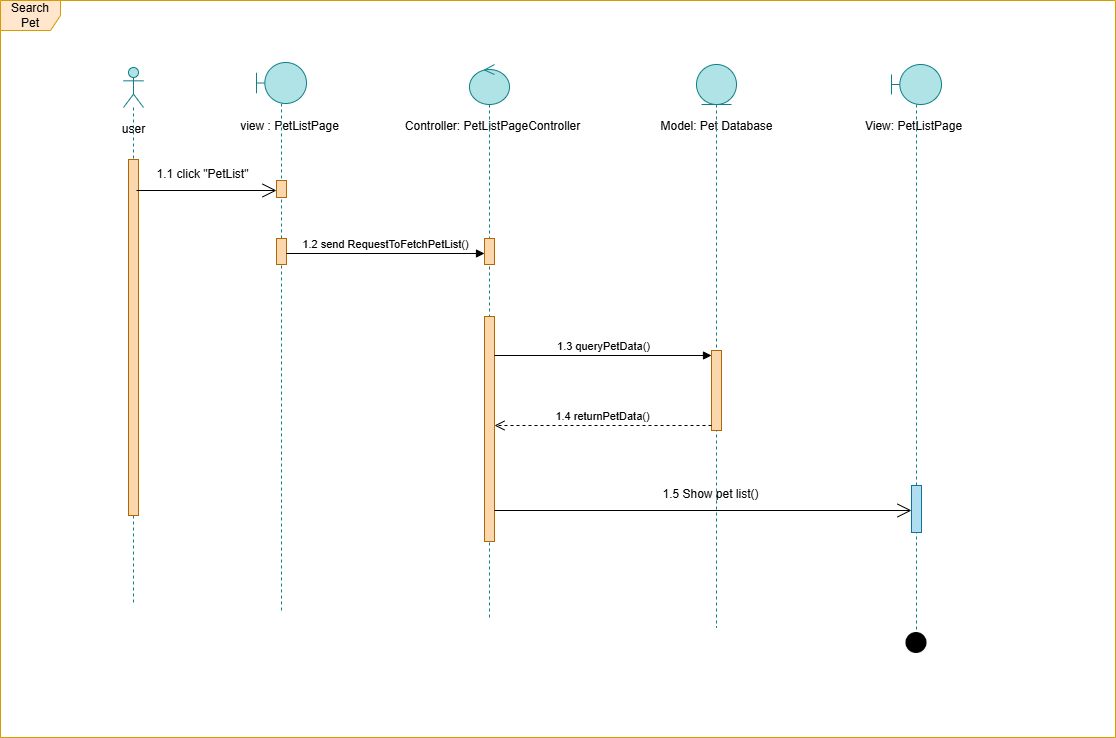

The diagram above was exported from draw.io. Its source (the exported page's mxGraphModel, read from the mxfile embedded in the PNG):
<mxGraphModel dx="867" dy="467" grid="0" gridSize="10" guides="1" tooltips="1" connect="1" arrows="1" fold="1" page="1" pageScale="1" pageWidth="3300" pageHeight="4681" math="0" shadow="0">
  <root>
    <mxCell id="0" />
    <mxCell id="1" parent="0" />
    <mxCell id="5JNUjzccy2_R2VLw6GXC-1" value="view :&amp;nbsp;PetListPage" style="text;html=1;align=center;verticalAlign=middle;resizable=0;points=[];autosize=1;strokeColor=none;fillColor=none;" vertex="1" parent="1">
      <mxGeometry x="929" y="1206" width="117" height="26" as="geometry" />
    </mxCell>
    <mxCell id="5JNUjzccy2_R2VLw6GXC-2" value="Controller:&amp;nbsp;PetListPageController" style="text;html=1;align=center;verticalAlign=middle;resizable=0;points=[];autosize=1;strokeColor=none;fillColor=none;" vertex="1" parent="1">
      <mxGeometry x="1094" y="1206" width="193" height="26" as="geometry" />
    </mxCell>
    <mxCell id="5JNUjzccy2_R2VLw6GXC-3" value="Model: Pet Database" style="text;html=1;align=center;verticalAlign=middle;resizable=0;points=[];autosize=1;strokeColor=none;fillColor=none;" vertex="1" parent="1">
      <mxGeometry x="1350" y="1206" width="130" height="26" as="geometry" />
    </mxCell>
    <mxCell id="5JNUjzccy2_R2VLw6GXC-4" value="View:&amp;nbsp;PetListPage" style="text;html=1;align=center;verticalAlign=middle;resizable=0;points=[];autosize=1;strokeColor=none;fillColor=none;" vertex="1" parent="1">
      <mxGeometry x="1554" y="1206" width="115" height="26" as="geometry" />
    </mxCell>
    <mxCell id="5JNUjzccy2_R2VLw6GXC-5" value="" style="shape=umlLifeline;perimeter=lifelinePerimeter;whiteSpace=wrap;html=1;container=1;dropTarget=0;collapsible=0;recursiveResize=0;outlineConnect=0;portConstraint=eastwest;newEdgeStyle={&quot;curved&quot;:0,&quot;rounded&quot;:0};participant=umlBoundary;size=41;fillColor=#b0e3e6;strokeColor=#0e8088;" vertex="1" parent="1">
      <mxGeometry x="955" y="1155" width="50" height="548" as="geometry" />
    </mxCell>
    <mxCell id="5JNUjzccy2_R2VLw6GXC-6" value="" style="shape=umlLifeline;perimeter=lifelinePerimeter;whiteSpace=wrap;html=1;container=1;dropTarget=0;collapsible=0;recursiveResize=0;outlineConnect=0;portConstraint=eastwest;newEdgeStyle={&quot;curved&quot;:0,&quot;rounded&quot;:0};participant=umlControl;fillColor=#b0e3e6;strokeColor=#0e8088;" vertex="1" parent="1">
      <mxGeometry x="1168" y="1157" width="40" height="553" as="geometry" />
    </mxCell>
    <mxCell id="5JNUjzccy2_R2VLw6GXC-9" value="" style="shape=umlLifeline;perimeter=lifelinePerimeter;whiteSpace=wrap;html=1;container=1;dropTarget=0;collapsible=0;recursiveResize=0;outlineConnect=0;portConstraint=eastwest;newEdgeStyle={&quot;curved&quot;:0,&quot;rounded&quot;:0};participant=umlEntity;fillColor=#b0e3e6;strokeColor=#0e8088;" vertex="1" parent="1">
      <mxGeometry x="1395" y="1157" width="40" height="563" as="geometry" />
    </mxCell>
    <mxCell id="5JNUjzccy2_R2VLw6GXC-57" value="" style="html=1;points=[[0,0,0,0,5],[0,1,0,0,-5],[1,0,0,0,5],[1,1,0,0,-5]];perimeter=orthogonalPerimeter;outlineConnect=0;targetShapes=umlLifeline;portConstraint=eastwest;newEdgeStyle={&quot;curved&quot;:0,&quot;rounded&quot;:0};fillColor=#fad7ac;strokeColor=#b46504;" vertex="1" parent="5JNUjzccy2_R2VLw6GXC-9">
      <mxGeometry x="15" y="286" width="10" height="80" as="geometry" />
    </mxCell>
    <mxCell id="5JNUjzccy2_R2VLw6GXC-11" value="" style="shape=umlLifeline;perimeter=lifelinePerimeter;whiteSpace=wrap;html=1;container=1;dropTarget=0;collapsible=0;recursiveResize=0;outlineConnect=0;portConstraint=eastwest;newEdgeStyle={&quot;curved&quot;:0,&quot;rounded&quot;:0};participant=umlBoundary;fillColor=#b0e3e6;strokeColor=#0e8088;" vertex="1" parent="1">
      <mxGeometry x="1590" y="1157" width="50" height="570" as="geometry" />
    </mxCell>
    <mxCell id="5JNUjzccy2_R2VLw6GXC-12" value="" style="shape=umlLifeline;perimeter=lifelinePerimeter;whiteSpace=wrap;html=1;container=1;dropTarget=0;collapsible=0;recursiveResize=0;outlineConnect=0;portConstraint=eastwest;newEdgeStyle={&quot;curved&quot;:0,&quot;rounded&quot;:0};participant=umlActor;fillColor=#b0e3e6;strokeColor=#0e8088;" vertex="1" parent="1">
      <mxGeometry x="822" y="1160" width="20" height="536" as="geometry" />
    </mxCell>
    <mxCell id="5JNUjzccy2_R2VLw6GXC-13" value="" style="html=1;points=[[0,0,0,0,5],[0,1,0,0,-5],[1,0,0,0,5],[1,1,0,0,-5]];perimeter=orthogonalPerimeter;outlineConnect=0;targetShapes=umlLifeline;portConstraint=eastwest;newEdgeStyle={&quot;curved&quot;:0,&quot;rounded&quot;:0};fillColor=#fad7ac;strokeColor=#b46504;" vertex="1" parent="5JNUjzccy2_R2VLw6GXC-12">
      <mxGeometry x="5" y="92" width="10" height="356" as="geometry" />
    </mxCell>
    <mxCell id="5JNUjzccy2_R2VLw6GXC-14" value="user" style="text;html=1;align=center;verticalAlign=middle;resizable=0;points=[];autosize=1;strokeColor=none;fillColor=none;" vertex="1" parent="1">
      <mxGeometry x="811.5" y="1209" width="41" height="26" as="geometry" />
    </mxCell>
    <mxCell id="5JNUjzccy2_R2VLw6GXC-15" value="Search Pet" style="shape=umlFrame;whiteSpace=wrap;html=1;pointerEvents=0;fillColor=#ffe6cc;strokeColor=#d79b00;" vertex="1" parent="1">
      <mxGeometry x="699" y="1093" width="1115" height="737" as="geometry" />
    </mxCell>
    <mxCell id="5JNUjzccy2_R2VLw6GXC-16" value="" style="html=1;points=[[0,0,0,0,5],[0,1,0,0,-5],[1,0,0,0,5],[1,1,0,0,-5]];perimeter=orthogonalPerimeter;outlineConnect=0;targetShapes=umlLifeline;portConstraint=eastwest;newEdgeStyle={&quot;curved&quot;:0,&quot;rounded&quot;:0};fillColor=#fad7ac;strokeColor=#b46504;" vertex="1" parent="1">
      <mxGeometry x="1183" y="1331" width="10" height="26" as="geometry" />
    </mxCell>
    <mxCell id="5JNUjzccy2_R2VLw6GXC-17" value="" style="endArrow=open;endFill=1;endSize=12;html=1;rounded=0;entryX=0;entryY=0.588;entryDx=0;entryDy=0;entryPerimeter=0;" edge="1" parent="1" target="5JNUjzccy2_R2VLw6GXC-19">
      <mxGeometry width="160" relative="1" as="geometry">
        <mxPoint x="835" y="1283" as="sourcePoint" />
        <mxPoint x="969" y="1280" as="targetPoint" />
      </mxGeometry>
    </mxCell>
    <mxCell id="5JNUjzccy2_R2VLw6GXC-18" value="1.1 click &quot;PetList&quot;" style="text;html=1;align=center;verticalAlign=middle;resizable=0;points=[];autosize=1;strokeColor=none;fillColor=none;" vertex="1" parent="1">
      <mxGeometry x="846" y="1254" width="110" height="26" as="geometry" />
    </mxCell>
    <mxCell id="5JNUjzccy2_R2VLw6GXC-19" value="" style="html=1;points=[[0,0,0,0,5],[0,1,0,0,-5],[1,0,0,0,5],[1,1,0,0,-5]];perimeter=orthogonalPerimeter;outlineConnect=0;targetShapes=umlLifeline;portConstraint=eastwest;newEdgeStyle={&quot;curved&quot;:0,&quot;rounded&quot;:0};fillColor=#fad7ac;strokeColor=#b46504;" vertex="1" parent="1">
      <mxGeometry x="975" y="1273" width="10" height="17" as="geometry" />
    </mxCell>
    <mxCell id="5JNUjzccy2_R2VLw6GXC-22" value="" style="html=1;points=[[0,0,0,0,5],[0,1,0,0,-5],[1,0,0,0,5],[1,1,0,0,-5]];perimeter=orthogonalPerimeter;outlineConnect=0;targetShapes=umlLifeline;portConstraint=eastwest;newEdgeStyle={&quot;curved&quot;:0,&quot;rounded&quot;:0};fillColor=#fad7ac;strokeColor=#b46504;" vertex="1" parent="1">
      <mxGeometry x="975" y="1331" width="10" height="26" as="geometry" />
    </mxCell>
    <mxCell id="5JNUjzccy2_R2VLw6GXC-30" value="" style="shape=image;html=1;verticalAlign=top;verticalLabelPosition=bottom;labelBackgroundColor=#ffffff;imageAspect=0;aspect=fixed;image=https://cdn4.iconfinder.com/data/icons/essential-app-2/16/record-round-circle-dot-128.png" vertex="1" parent="1">
      <mxGeometry x="1604.5" y="1725" width="21" height="21" as="geometry" />
    </mxCell>
    <mxCell id="5JNUjzccy2_R2VLw6GXC-37" value="1.2 send RequestToFetchPetList()" style="html=1;verticalAlign=bottom;endArrow=block;curved=0;rounded=0;" edge="1" parent="1" target="5JNUjzccy2_R2VLw6GXC-16">
      <mxGeometry relative="1" as="geometry">
        <mxPoint x="985" y="1346" as="sourcePoint" />
        <mxPoint x="1202" y="1347" as="targetPoint" />
      </mxGeometry>
    </mxCell>
    <mxCell id="5JNUjzccy2_R2VLw6GXC-42" value="" style="endArrow=open;endFill=1;endSize=12;html=1;rounded=0;" edge="1" parent="1" source="5JNUjzccy2_R2VLw6GXC-43">
      <mxGeometry width="160" relative="1" as="geometry">
        <mxPoint x="1193" y="1603" as="sourcePoint" />
        <mxPoint x="1610" y="1603" as="targetPoint" />
      </mxGeometry>
    </mxCell>
    <mxCell id="5JNUjzccy2_R2VLw6GXC-10" value="" style="html=1;points=[[0,0,0,0,5],[0,1,0,0,-5],[1,0,0,0,5],[1,1,0,0,-5]];perimeter=orthogonalPerimeter;outlineConnect=0;targetShapes=umlLifeline;portConstraint=eastwest;newEdgeStyle={&quot;curved&quot;:0,&quot;rounded&quot;:0};fillColor=#fad7ac;strokeColor=#b46504;" vertex="1" parent="1">
      <mxGeometry x="1183" y="1409" width="10" height="225" as="geometry" />
    </mxCell>
    <mxCell id="5JNUjzccy2_R2VLw6GXC-58" value="1.3 queryPetData()" style="html=1;verticalAlign=bottom;endArrow=block;curved=0;rounded=0;entryX=0;entryY=0;entryDx=0;entryDy=5;" edge="1" target="5JNUjzccy2_R2VLw6GXC-57" parent="1">
      <mxGeometry relative="1" as="geometry">
        <mxPoint x="1193" y="1448" as="sourcePoint" />
      </mxGeometry>
    </mxCell>
    <mxCell id="5JNUjzccy2_R2VLw6GXC-59" value="1.4 returnPetData()" style="html=1;verticalAlign=bottom;endArrow=open;dashed=1;endSize=8;curved=0;rounded=0;exitX=0;exitY=1;exitDx=0;exitDy=-5;" edge="1" source="5JNUjzccy2_R2VLw6GXC-57" parent="1">
      <mxGeometry relative="1" as="geometry">
        <mxPoint x="1193" y="1518" as="targetPoint" />
      </mxGeometry>
    </mxCell>
    <mxCell id="5JNUjzccy2_R2VLw6GXC-60" value="" style="endArrow=open;endFill=1;endSize=12;html=1;rounded=0;" edge="1" parent="1" target="5JNUjzccy2_R2VLw6GXC-43">
      <mxGeometry width="160" relative="1" as="geometry">
        <mxPoint x="1193" y="1603" as="sourcePoint" />
        <mxPoint x="1610" y="1603" as="targetPoint" />
      </mxGeometry>
    </mxCell>
    <mxCell id="5JNUjzccy2_R2VLw6GXC-43" value="" style="html=1;points=[[0,0,0,0,5],[0,1,0,0,-5],[1,0,0,0,5],[1,1,0,0,-5]];perimeter=orthogonalPerimeter;outlineConnect=0;targetShapes=umlLifeline;portConstraint=eastwest;newEdgeStyle={&quot;curved&quot;:0,&quot;rounded&quot;:0};fillColor=#b1ddf0;strokeColor=#10739e;" vertex="1" parent="1">
      <mxGeometry x="1610" y="1578" width="10" height="47" as="geometry" />
    </mxCell>
    <mxCell id="5JNUjzccy2_R2VLw6GXC-61" value="1.5 Show pet list()" style="text;html=1;align=center;verticalAlign=middle;resizable=0;points=[];autosize=1;strokeColor=none;fillColor=none;" vertex="1" parent="1">
      <mxGeometry x="1352" y="1574" width="114" height="26" as="geometry" />
    </mxCell>
  </root>
</mxGraphModel>